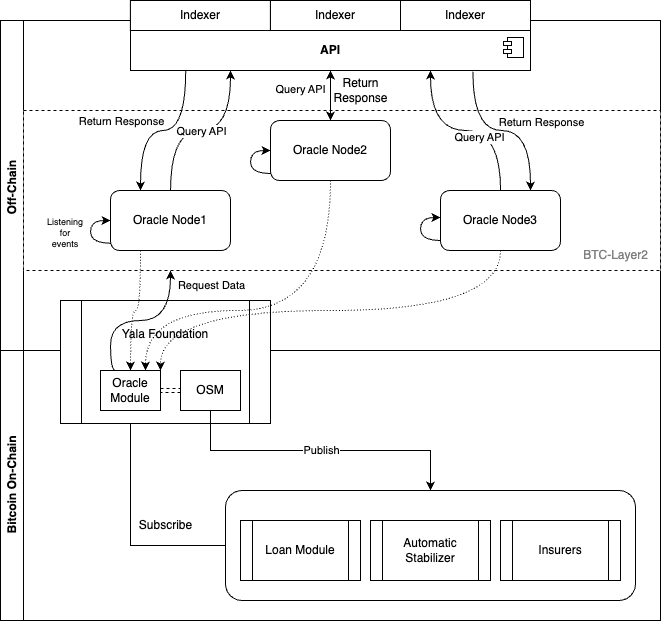

The diagram above was exported from draw.io. Its source (the exported page's mxGraphModel, read from the mxfile embedded in the PNG):
<mxGraphModel dx="1207" dy="806" grid="1" gridSize="10" guides="1" tooltips="1" connect="1" arrows="1" fold="1" page="1" pageScale="1" pageWidth="850" pageHeight="1100" math="0" shadow="0">
  <root>
    <mxCell id="0" />
    <mxCell id="1" parent="0" />
    <mxCell id="Z0psUI3Zqq9-HOBCyeh_-1" value="Off-Chain&amp;nbsp;" style="swimlane;horizontal=0;whiteSpace=wrap;html=1;" vertex="1" parent="1">
      <mxGeometry x="80" y="90" width="660" height="330" as="geometry">
        <mxRectangle x="320" y="200" width="40" height="150" as="alternateBounds" />
      </mxGeometry>
    </mxCell>
    <mxCell id="Z0psUI3Zqq9-HOBCyeh_-21" value="" style="rounded=0;whiteSpace=wrap;html=1;dashed=1;" vertex="1" parent="Z0psUI3Zqq9-HOBCyeh_-1">
      <mxGeometry x="23" y="90" width="637" height="160" as="geometry" />
    </mxCell>
    <mxCell id="Z0psUI3Zqq9-HOBCyeh_-23" style="edgeStyle=orthogonalEdgeStyle;rounded=0;orthogonalLoop=1;jettySize=auto;html=1;entryX=0.25;entryY=1;entryDx=0;entryDy=0;curved=1;" edge="1" parent="Z0psUI3Zqq9-HOBCyeh_-1" source="Z0psUI3Zqq9-HOBCyeh_-16" target="Z0psUI3Zqq9-HOBCyeh_-19">
      <mxGeometry relative="1" as="geometry" />
    </mxCell>
    <mxCell id="Z0psUI3Zqq9-HOBCyeh_-24" value="Query API" style="edgeLabel;html=1;align=center;verticalAlign=middle;resizable=0;points=[];" vertex="1" connectable="0" parent="Z0psUI3Zqq9-HOBCyeh_-23">
      <mxGeometry relative="1" as="geometry">
        <mxPoint as="offset" />
      </mxGeometry>
    </mxCell>
    <mxCell id="Z0psUI3Zqq9-HOBCyeh_-16" value="Oracle Node1" style="rounded=1;whiteSpace=wrap;html=1;" vertex="1" parent="Z0psUI3Zqq9-HOBCyeh_-1">
      <mxGeometry x="110" y="170" width="120" height="60" as="geometry" />
    </mxCell>
    <mxCell id="Z0psUI3Zqq9-HOBCyeh_-25" value="Query API" style="edgeStyle=orthogonalEdgeStyle;rounded=0;orthogonalLoop=1;jettySize=auto;html=1;entryX=0.5;entryY=1;entryDx=0;entryDy=0;curved=1;startArrow=classic;startFill=1;" edge="1" parent="Z0psUI3Zqq9-HOBCyeh_-1" source="Z0psUI3Zqq9-HOBCyeh_-17" target="Z0psUI3Zqq9-HOBCyeh_-19">
      <mxGeometry x="0.2" y="30" relative="1" as="geometry">
        <mxPoint as="offset" />
      </mxGeometry>
    </mxCell>
    <mxCell id="Z0psUI3Zqq9-HOBCyeh_-17" value="Oracle Node2" style="rounded=1;whiteSpace=wrap;html=1;" vertex="1" parent="Z0psUI3Zqq9-HOBCyeh_-1">
      <mxGeometry x="270" y="100" width="120" height="60" as="geometry" />
    </mxCell>
    <mxCell id="Z0psUI3Zqq9-HOBCyeh_-26" style="edgeStyle=orthogonalEdgeStyle;rounded=0;orthogonalLoop=1;jettySize=auto;html=1;entryX=0.75;entryY=1;entryDx=0;entryDy=0;curved=1;" edge="1" parent="Z0psUI3Zqq9-HOBCyeh_-1" source="Z0psUI3Zqq9-HOBCyeh_-18" target="Z0psUI3Zqq9-HOBCyeh_-19">
      <mxGeometry relative="1" as="geometry" />
    </mxCell>
    <mxCell id="Z0psUI3Zqq9-HOBCyeh_-27" value="Query API" style="edgeLabel;html=1;align=center;verticalAlign=middle;resizable=0;points=[];" vertex="1" connectable="0" parent="Z0psUI3Zqq9-HOBCyeh_-26">
      <mxGeometry x="-0.1474" y="6" relative="1" as="geometry">
        <mxPoint as="offset" />
      </mxGeometry>
    </mxCell>
    <mxCell id="Z0psUI3Zqq9-HOBCyeh_-18" value="Oracle Node3" style="rounded=1;whiteSpace=wrap;html=1;" vertex="1" parent="Z0psUI3Zqq9-HOBCyeh_-1">
      <mxGeometry x="440" y="170" width="120" height="60" as="geometry" />
    </mxCell>
    <mxCell id="Z0psUI3Zqq9-HOBCyeh_-29" style="edgeStyle=orthogonalEdgeStyle;rounded=0;orthogonalLoop=1;jettySize=auto;html=1;entryX=0.25;entryY=0;entryDx=0;entryDy=0;curved=1;exitX=0.138;exitY=1;exitDx=0;exitDy=0;exitPerimeter=0;" edge="1" parent="Z0psUI3Zqq9-HOBCyeh_-1" source="Z0psUI3Zqq9-HOBCyeh_-19" target="Z0psUI3Zqq9-HOBCyeh_-16">
      <mxGeometry relative="1" as="geometry" />
    </mxCell>
    <mxCell id="Z0psUI3Zqq9-HOBCyeh_-30" value="Return Response" style="edgeLabel;html=1;align=center;verticalAlign=middle;resizable=0;points=[];" vertex="1" connectable="0" parent="Z0psUI3Zqq9-HOBCyeh_-29">
      <mxGeometry x="-0.0533" y="1" relative="1" as="geometry">
        <mxPoint x="-47" y="-11" as="offset" />
      </mxGeometry>
    </mxCell>
    <mxCell id="Z0psUI3Zqq9-HOBCyeh_-34" style="edgeStyle=orthogonalEdgeStyle;rounded=0;orthogonalLoop=1;jettySize=auto;html=1;entryX=0.75;entryY=0;entryDx=0;entryDy=0;curved=1;exitX=0.856;exitY=1.031;exitDx=0;exitDy=0;exitPerimeter=0;" edge="1" parent="Z0psUI3Zqq9-HOBCyeh_-1" source="Z0psUI3Zqq9-HOBCyeh_-19" target="Z0psUI3Zqq9-HOBCyeh_-18">
      <mxGeometry relative="1" as="geometry" />
    </mxCell>
    <mxCell id="Z0psUI3Zqq9-HOBCyeh_-19" value="&lt;b&gt;API&lt;/b&gt;" style="html=1;dropTarget=0;whiteSpace=wrap;" vertex="1" parent="Z0psUI3Zqq9-HOBCyeh_-1">
      <mxGeometry x="130" y="10" width="400" height="40" as="geometry" />
    </mxCell>
    <mxCell id="Z0psUI3Zqq9-HOBCyeh_-20" value="" style="shape=module;jettyWidth=8;jettyHeight=4;" vertex="1" parent="Z0psUI3Zqq9-HOBCyeh_-19">
      <mxGeometry x="1" width="20" height="20" relative="1" as="geometry">
        <mxPoint x="-27" y="7" as="offset" />
      </mxGeometry>
    </mxCell>
    <mxCell id="Z0psUI3Zqq9-HOBCyeh_-22" value="BTC-Layer2" style="text;html=1;align=center;verticalAlign=middle;resizable=0;points=[];autosize=1;strokeColor=none;fillColor=none;fontColor=#808080;" vertex="1" parent="Z0psUI3Zqq9-HOBCyeh_-1">
      <mxGeometry x="570" y="220" width="90" height="30" as="geometry" />
    </mxCell>
    <mxCell id="Z0psUI3Zqq9-HOBCyeh_-32" value="Return &lt;br&gt;Response" style="text;html=1;align=center;verticalAlign=middle;resizable=0;points=[];autosize=1;strokeColor=none;fillColor=none;" vertex="1" parent="Z0psUI3Zqq9-HOBCyeh_-1">
      <mxGeometry x="320" y="50" width="80" height="40" as="geometry" />
    </mxCell>
    <mxCell id="Z0psUI3Zqq9-HOBCyeh_-36" style="edgeStyle=orthogonalEdgeStyle;rounded=0;orthogonalLoop=1;jettySize=auto;html=1;entryX=0;entryY=0.5;entryDx=0;entryDy=0;exitX=0.003;exitY=0.879;exitDx=0;exitDy=0;curved=1;exitPerimeter=0;" edge="1" parent="Z0psUI3Zqq9-HOBCyeh_-1" source="Z0psUI3Zqq9-HOBCyeh_-16" target="Z0psUI3Zqq9-HOBCyeh_-16">
      <mxGeometry relative="1" as="geometry">
        <Array as="points">
          <mxPoint x="90" y="223" />
          <mxPoint x="90" y="200" />
        </Array>
      </mxGeometry>
    </mxCell>
    <mxCell id="Z0psUI3Zqq9-HOBCyeh_-41" style="edgeStyle=orthogonalEdgeStyle;rounded=0;orthogonalLoop=1;jettySize=auto;html=1;entryX=0;entryY=0.5;entryDx=0;entryDy=0;exitX=0.003;exitY=0.879;exitDx=0;exitDy=0;curved=1;exitPerimeter=0;" edge="1" parent="Z0psUI3Zqq9-HOBCyeh_-1">
      <mxGeometry relative="1" as="geometry">
        <mxPoint x="270" y="153" as="sourcePoint" />
        <mxPoint x="270" y="130" as="targetPoint" />
        <Array as="points">
          <mxPoint x="250" y="153" />
          <mxPoint x="250" y="130" />
        </Array>
      </mxGeometry>
    </mxCell>
    <mxCell id="Z0psUI3Zqq9-HOBCyeh_-42" style="edgeStyle=orthogonalEdgeStyle;rounded=0;orthogonalLoop=1;jettySize=auto;html=1;entryX=0;entryY=0.5;entryDx=0;entryDy=0;exitX=0.003;exitY=0.879;exitDx=0;exitDy=0;curved=1;exitPerimeter=0;" edge="1" parent="Z0psUI3Zqq9-HOBCyeh_-1">
      <mxGeometry relative="1" as="geometry">
        <mxPoint x="440" y="220" as="sourcePoint" />
        <mxPoint x="440" y="197" as="targetPoint" />
        <Array as="points">
          <mxPoint x="420" y="220" />
          <mxPoint x="420" y="197" />
        </Array>
      </mxGeometry>
    </mxCell>
    <mxCell id="Z0psUI3Zqq9-HOBCyeh_-43" value="Listening for&#10;events" style="text;whiteSpace=wrap;fontSize=9;align=center;" vertex="1" parent="Z0psUI3Zqq9-HOBCyeh_-1">
      <mxGeometry x="40" y="190" width="50" height="40" as="geometry" />
    </mxCell>
    <mxCell id="Z0psUI3Zqq9-HOBCyeh_-2" value="Bitcoin On-Chain" style="swimlane;horizontal=0;whiteSpace=wrap;html=1;" vertex="1" parent="1">
      <mxGeometry x="80" y="420" width="660" height="270" as="geometry" />
    </mxCell>
    <mxCell id="Z0psUI3Zqq9-HOBCyeh_-55" style="edgeStyle=orthogonalEdgeStyle;rounded=0;orthogonalLoop=1;jettySize=auto;html=1;entryX=0.5;entryY=1;entryDx=0;entryDy=0;" edge="1" parent="Z0psUI3Zqq9-HOBCyeh_-2" source="Z0psUI3Zqq9-HOBCyeh_-8" target="Z0psUI3Zqq9-HOBCyeh_-10">
      <mxGeometry relative="1" as="geometry" />
    </mxCell>
    <mxCell id="Z0psUI3Zqq9-HOBCyeh_-8" value="" style="rounded=1;whiteSpace=wrap;html=1;" vertex="1" parent="Z0psUI3Zqq9-HOBCyeh_-2">
      <mxGeometry x="225" y="140" width="410" height="110" as="geometry" />
    </mxCell>
    <mxCell id="Z0psUI3Zqq9-HOBCyeh_-3" value="Yala Foundation&lt;br&gt;&lt;br&gt;&lt;br&gt;&lt;br&gt;&lt;br&gt;" style="shape=process;whiteSpace=wrap;html=1;backgroundOutline=1;" vertex="1" parent="Z0psUI3Zqq9-HOBCyeh_-2">
      <mxGeometry x="60" y="-50" width="210" height="123" as="geometry" />
    </mxCell>
    <mxCell id="Z0psUI3Zqq9-HOBCyeh_-4" value="Loan Module" style="shape=process;whiteSpace=wrap;html=1;backgroundOutline=1;" vertex="1" parent="Z0psUI3Zqq9-HOBCyeh_-2">
      <mxGeometry x="240" y="170" width="120" height="60" as="geometry" />
    </mxCell>
    <mxCell id="Z0psUI3Zqq9-HOBCyeh_-5" value="Automatic Stabilizer" style="shape=process;whiteSpace=wrap;html=1;backgroundOutline=1;" vertex="1" parent="Z0psUI3Zqq9-HOBCyeh_-2">
      <mxGeometry x="370" y="170" width="120" height="60" as="geometry" />
    </mxCell>
    <mxCell id="Z0psUI3Zqq9-HOBCyeh_-6" value="Insurers" style="shape=process;whiteSpace=wrap;html=1;backgroundOutline=1;" vertex="1" parent="Z0psUI3Zqq9-HOBCyeh_-2">
      <mxGeometry x="500" y="170" width="120" height="60" as="geometry" />
    </mxCell>
    <mxCell id="Z0psUI3Zqq9-HOBCyeh_-50" style="edgeStyle=orthogonalEdgeStyle;rounded=0;orthogonalLoop=1;jettySize=auto;html=1;entryX=0;entryY=0.5;entryDx=0;entryDy=0;dashed=1;shape=link;" edge="1" parent="Z0psUI3Zqq9-HOBCyeh_-2" source="Z0psUI3Zqq9-HOBCyeh_-10" target="Z0psUI3Zqq9-HOBCyeh_-11">
      <mxGeometry relative="1" as="geometry" />
    </mxCell>
    <mxCell id="Z0psUI3Zqq9-HOBCyeh_-10" value="Oracle Module" style="html=1;whiteSpace=wrap;" vertex="1" parent="Z0psUI3Zqq9-HOBCyeh_-2">
      <mxGeometry x="100" y="20" width="60" height="40" as="geometry" />
    </mxCell>
    <mxCell id="Z0psUI3Zqq9-HOBCyeh_-51" value="Publish" style="edgeStyle=orthogonalEdgeStyle;rounded=0;orthogonalLoop=1;jettySize=auto;html=1;entryX=0.5;entryY=0;entryDx=0;entryDy=0;" edge="1" parent="Z0psUI3Zqq9-HOBCyeh_-2" source="Z0psUI3Zqq9-HOBCyeh_-11" target="Z0psUI3Zqq9-HOBCyeh_-8">
      <mxGeometry relative="1" as="geometry" />
    </mxCell>
    <mxCell id="Z0psUI3Zqq9-HOBCyeh_-11" value="OSM" style="html=1;whiteSpace=wrap;" vertex="1" parent="Z0psUI3Zqq9-HOBCyeh_-2">
      <mxGeometry x="180" y="20" width="60" height="40" as="geometry" />
    </mxCell>
    <mxCell id="Z0psUI3Zqq9-HOBCyeh_-44" style="edgeStyle=orthogonalEdgeStyle;rounded=0;orthogonalLoop=1;jettySize=auto;html=1;entryX=0.5;entryY=1;entryDx=0;entryDy=0;curved=1;exitX=0.25;exitY=0;exitDx=0;exitDy=0;" edge="1" parent="Z0psUI3Zqq9-HOBCyeh_-2">
      <mxGeometry relative="1" as="geometry">
        <mxPoint x="115" y="20" as="sourcePoint" />
        <mxPoint x="170" y="-80" as="targetPoint" />
        <Array as="points">
          <mxPoint x="110" y="20" />
          <mxPoint x="110" y="-30" />
          <mxPoint x="170" y="-30" />
        </Array>
      </mxGeometry>
    </mxCell>
    <mxCell id="Z0psUI3Zqq9-HOBCyeh_-45" value="Request Data" style="edgeLabel;html=1;align=center;verticalAlign=middle;resizable=0;points=[];" vertex="1" connectable="0" parent="Z0psUI3Zqq9-HOBCyeh_-44">
      <mxGeometry x="0.8263" y="-1" relative="1" as="geometry">
        <mxPoint x="39" as="offset" />
      </mxGeometry>
    </mxCell>
    <mxCell id="Z0psUI3Zqq9-HOBCyeh_-56" value="Subscribe" style="text;html=1;align=center;verticalAlign=middle;resizable=0;points=[];autosize=1;strokeColor=none;fillColor=none;" vertex="1" parent="Z0psUI3Zqq9-HOBCyeh_-2">
      <mxGeometry x="125" y="160" width="80" height="30" as="geometry" />
    </mxCell>
    <mxCell id="Z0psUI3Zqq9-HOBCyeh_-35" value="Return Response" style="edgeLabel;html=1;align=center;verticalAlign=middle;resizable=0;points=[];" vertex="1" connectable="0" parent="1">
      <mxGeometry x="209.88889300411518" y="200" as="geometry">
        <mxPoint x="411" y="-9" as="offset" />
      </mxGeometry>
    </mxCell>
    <mxCell id="Z0psUI3Zqq9-HOBCyeh_-46" style="edgeStyle=orthogonalEdgeStyle;rounded=0;orthogonalLoop=1;jettySize=auto;html=1;entryX=0.75;entryY=0;entryDx=0;entryDy=0;curved=1;exitX=0.5;exitY=1;exitDx=0;exitDy=0;dashed=1;dashPattern=1 2;" edge="1" parent="1" source="Z0psUI3Zqq9-HOBCyeh_-17" target="Z0psUI3Zqq9-HOBCyeh_-10">
      <mxGeometry relative="1" as="geometry">
        <Array as="points">
          <mxPoint x="410" y="380" />
          <mxPoint x="225" y="380" />
        </Array>
      </mxGeometry>
    </mxCell>
    <mxCell id="Z0psUI3Zqq9-HOBCyeh_-48" style="edgeStyle=orthogonalEdgeStyle;rounded=0;orthogonalLoop=1;jettySize=auto;html=1;entryX=1;entryY=0;entryDx=0;entryDy=0;curved=1;dashed=1;dashPattern=1 2;exitX=0.5;exitY=1;exitDx=0;exitDy=0;" edge="1" parent="1" source="Z0psUI3Zqq9-HOBCyeh_-18" target="Z0psUI3Zqq9-HOBCyeh_-10">
      <mxGeometry relative="1" as="geometry" />
    </mxCell>
    <mxCell id="Z0psUI3Zqq9-HOBCyeh_-49" style="edgeStyle=orthogonalEdgeStyle;rounded=0;orthogonalLoop=1;jettySize=auto;html=1;curved=1;dashed=1;dashPattern=1 2;exitX=0.25;exitY=1;exitDx=0;exitDy=0;" edge="1" parent="1" source="Z0psUI3Zqq9-HOBCyeh_-16" target="Z0psUI3Zqq9-HOBCyeh_-10">
      <mxGeometry relative="1" as="geometry">
        <Array as="points">
          <mxPoint x="220" y="380" />
          <mxPoint x="210" y="380" />
        </Array>
      </mxGeometry>
    </mxCell>
    <mxCell id="Z0psUI3Zqq9-HOBCyeh_-52" value="Indexer" style="rounded=0;whiteSpace=wrap;html=1;" vertex="1" parent="1">
      <mxGeometry x="209.89" y="70" width="140.11" height="30" as="geometry" />
    </mxCell>
    <mxCell id="Z0psUI3Zqq9-HOBCyeh_-53" value="Indexer" style="rounded=0;whiteSpace=wrap;html=1;" vertex="1" parent="1">
      <mxGeometry x="349.89" y="70" width="130.11" height="30" as="geometry" />
    </mxCell>
    <mxCell id="Z0psUI3Zqq9-HOBCyeh_-54" value="Indexer" style="rounded=0;whiteSpace=wrap;html=1;" vertex="1" parent="1">
      <mxGeometry x="480" y="70" width="130" height="30" as="geometry" />
    </mxCell>
  </root>
</mxGraphModel>